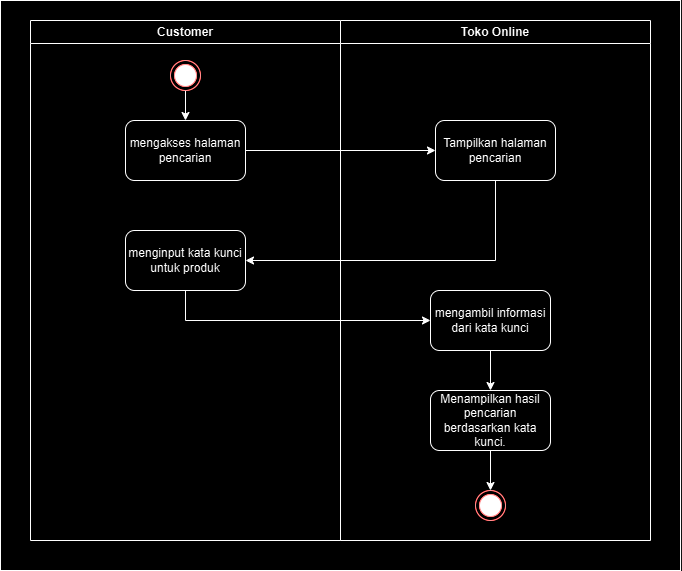

The diagram above was exported from draw.io. Its source (the exported page's mxGraphModel, read from the mxfile embedded in the PNG):
<mxGraphModel dx="993" dy="616" grid="1" gridSize="10" guides="1" tooltips="1" connect="1" arrows="1" fold="1" page="1" pageScale="1" pageWidth="850" pageHeight="1100" math="0" shadow="0">
  <root>
    <mxCell id="0" />
    <mxCell id="1" parent="0" />
    <mxCell id="0S4837JUJ-QFWK2-2qV9-1" value="" style="rounded=0;whiteSpace=wrap;html=1;" parent="1" vertex="1">
      <mxGeometry x="100" y="30" width="680" height="570" as="geometry" />
    </mxCell>
    <mxCell id="0S4837JUJ-QFWK2-2qV9-2" value="Customer" style="swimlane;whiteSpace=wrap;html=1;" parent="1" vertex="1">
      <mxGeometry x="130" y="50" width="310" height="520" as="geometry" />
    </mxCell>
    <mxCell id="0S4837JUJ-QFWK2-2qV9-3" style="edgeStyle=orthogonalEdgeStyle;rounded=0;orthogonalLoop=1;jettySize=auto;html=1;entryX=0.5;entryY=0;entryDx=0;entryDy=0;" parent="0S4837JUJ-QFWK2-2qV9-2" source="0S4837JUJ-QFWK2-2qV9-4" target="0S4837JUJ-QFWK2-2qV9-5" edge="1">
      <mxGeometry relative="1" as="geometry" />
    </mxCell>
    <mxCell id="0S4837JUJ-QFWK2-2qV9-4" value="" style="ellipse;html=1;shape=endState;fillColor=#000000;strokeColor=#ff0000;" parent="0S4837JUJ-QFWK2-2qV9-2" vertex="1">
      <mxGeometry x="140" y="40" width="30" height="30" as="geometry" />
    </mxCell>
    <mxCell id="0S4837JUJ-QFWK2-2qV9-5" value="mengakses halaman pencarian" style="rounded=1;whiteSpace=wrap;html=1;" parent="0S4837JUJ-QFWK2-2qV9-2" vertex="1">
      <mxGeometry x="95" y="100" width="120" height="60" as="geometry" />
    </mxCell>
    <mxCell id="0S4837JUJ-QFWK2-2qV9-6" value="menginput kata kunci untuk produk" style="rounded=1;whiteSpace=wrap;html=1;" parent="0S4837JUJ-QFWK2-2qV9-2" vertex="1">
      <mxGeometry x="95" y="210" width="120" height="60" as="geometry" />
    </mxCell>
    <mxCell id="0S4837JUJ-QFWK2-2qV9-8" value="Toko Online" style="swimlane;whiteSpace=wrap;html=1;startSize=23;" parent="1" vertex="1">
      <mxGeometry x="440" y="50" width="310" height="520" as="geometry" />
    </mxCell>
    <mxCell id="0S4837JUJ-QFWK2-2qV9-9" value="Tampilkan halaman pencarian" style="rounded=1;whiteSpace=wrap;html=1;" parent="0S4837JUJ-QFWK2-2qV9-8" vertex="1">
      <mxGeometry x="95" y="100" width="120" height="60" as="geometry" />
    </mxCell>
    <mxCell id="0S4837JUJ-QFWK2-2qV9-13" value="" style="ellipse;html=1;shape=endState;fillColor=#000000;strokeColor=#ff0000;" parent="0S4837JUJ-QFWK2-2qV9-8" vertex="1">
      <mxGeometry x="135" y="470" width="30" height="30" as="geometry" />
    </mxCell>
    <mxCell id="0S4837JUJ-QFWK2-2qV9-14" style="edgeStyle=orthogonalEdgeStyle;rounded=0;orthogonalLoop=1;jettySize=auto;html=1;entryX=0;entryY=0.5;entryDx=0;entryDy=0;" parent="1" source="0S4837JUJ-QFWK2-2qV9-5" target="0S4837JUJ-QFWK2-2qV9-9" edge="1">
      <mxGeometry relative="1" as="geometry">
        <mxPoint x="530" y="180" as="targetPoint" />
      </mxGeometry>
    </mxCell>
    <mxCell id="0S4837JUJ-QFWK2-2qV9-15" style="edgeStyle=orthogonalEdgeStyle;rounded=0;orthogonalLoop=1;jettySize=auto;html=1;entryX=1;entryY=0.5;entryDx=0;entryDy=0;" parent="1" source="0S4837JUJ-QFWK2-2qV9-9" target="0S4837JUJ-QFWK2-2qV9-6" edge="1">
      <mxGeometry relative="1" as="geometry">
        <mxPoint x="595" y="260" as="targetPoint" />
        <Array as="points">
          <mxPoint x="595" y="290" />
        </Array>
      </mxGeometry>
    </mxCell>
    <mxCell id="0S4837JUJ-QFWK2-2qV9-26" style="edgeStyle=orthogonalEdgeStyle;rounded=0;orthogonalLoop=1;jettySize=auto;html=1;" parent="1" source="0S4837JUJ-QFWK2-2qV9-17" target="0S4837JUJ-QFWK2-2qV9-20" edge="1">
      <mxGeometry relative="1" as="geometry" />
    </mxCell>
    <mxCell id="0S4837JUJ-QFWK2-2qV9-17" value="mengambil informasi dari kata kunci" style="rounded=1;whiteSpace=wrap;html=1;" parent="1" vertex="1">
      <mxGeometry x="530" y="320" width="120" height="60" as="geometry" />
    </mxCell>
    <mxCell id="0S4837JUJ-QFWK2-2qV9-18" style="edgeStyle=orthogonalEdgeStyle;rounded=0;orthogonalLoop=1;jettySize=auto;html=1;entryX=0;entryY=0.5;entryDx=0;entryDy=0;" parent="1" source="0S4837JUJ-QFWK2-2qV9-6" target="0S4837JUJ-QFWK2-2qV9-17" edge="1">
      <mxGeometry relative="1" as="geometry">
        <Array as="points">
          <mxPoint x="285" y="350" />
        </Array>
      </mxGeometry>
    </mxCell>
    <mxCell id="0S4837JUJ-QFWK2-2qV9-20" value="Menampilkan hasil pencarian berdasarkan kata kunci." style="rounded=1;whiteSpace=wrap;html=1;" parent="1" vertex="1">
      <mxGeometry x="530" y="420" width="120" height="60" as="geometry" />
    </mxCell>
    <mxCell id="0S4837JUJ-QFWK2-2qV9-27" value="" style="edgeStyle=orthogonalEdgeStyle;rounded=0;orthogonalLoop=1;jettySize=auto;html=1;" parent="1" source="0S4837JUJ-QFWK2-2qV9-20" target="0S4837JUJ-QFWK2-2qV9-13" edge="1">
      <mxGeometry relative="1" as="geometry">
        <mxPoint x="590" y="480" as="sourcePoint" />
        <mxPoint x="590" y="550" as="targetPoint" />
      </mxGeometry>
    </mxCell>
  </root>
</mxGraphModel>